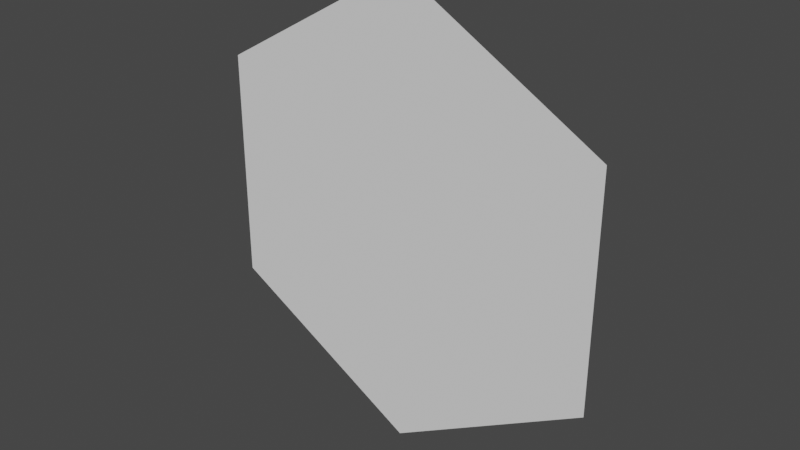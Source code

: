 # Source: pentagon.blend  (saved by Blender 2.80.75; exported with 4.5.12 LTS)
import bpy
from mathutils import Matrix  # noqa: F401  (used for matrix-valued properties, if any)

bpy.ops.wm.read_factory_settings(use_empty=True)
scene = bpy.context.scene
scene.name = 'Scene'

# ---- collections
col_collection = bpy.data.collections.new('Collection'); scene.collection.children.link(col_collection)

# ---- world
world_world = bpy.data.worlds.new('World'); scene.world = world_world
world_world.use_nodes = True; world_world.node_tree.nodes.clear()
_N = world_world.node_tree.nodes; _L = world_world.node_tree.links
n0 = _N.new('ShaderNodeOutputWorld'); n0.name = 'World Output'; n0.location = (300, 300)
n1 = _N.new('ShaderNodeBackground'); n1.name = 'Background'; n1.location = (10, 300)
n1.inputs[0].default_value = (0.05088, 0.05088, 0.05088, 1.0)
_L.new(n1.outputs[0], n0.inputs[0])
n0.is_active_output = True
world_world.color = (0.05088, 0.05088, 0.05088)
world_world.use_sun_shadow = False
world_world.sun_shadow_jitter_overblur = 0.0

# ---- meshes
me_circle_001 = bpy.data.meshes.new('Circle.001')
me_circle_001.from_pydata([(0.0, -2.186e-08, -0.5), (-0.433, -1.093e-08, -0.25), (-0.433, 1.093e-08, 0.25), (4.371e-08, 2.186e-08, 0.5), (0.433, 1.093e-08, 0.25), (0.433, -1.093e-08, -0.25)], [], [(1, 2, 3, 4, 5, 0)])
_uv = me_circle_001.uv_layers.new(name='UVMap')
_uv.uv.foreach_set('vector', [0.0, 0.0, 0.0, 0.0, 0.0, 0.0, 0.0, 0.0, 0.0, 0.0, 0.0, 0.0])
me_circle_001.use_remesh_preserve_volume = False
me_circle_001.use_remesh_preserve_attributes = False
me_circle_001.use_mirror_vertex_groups = False
me_circle_001.update()

# ---- objects
ob_circle = bpy.data.objects.new('Circle', me_circle_001)

# ---- transforms, parenting, visibility, modifiers, constraints
ob_circle.location = (0.0, 0.0, 0.0)
ob_circle.scale = (0.3461, 0.3461, 0.3461)
ob_circle.lineart.crease_threshold = 0.0

# ---- collection membership
col_collection.objects.link(ob_circle)

# ---- scene / render settings (as saved in the file)
scene.frame_start = 1; scene.frame_end = 250; scene.frame_set(1)
scene.render.engine = 'BLENDER_EEVEE_NEXT'
scene.cycles.use_denoising = False
scene.cycles.samples = 128
scene.cycles.sampling_pattern = 'TABULATED_SOBOL'
scene.cycles.use_adaptive_sampling = False
scene.cycles.use_light_tree = False
scene.view_settings.view_transform = 'Filmic'
bpy.context.view_layer.update()

# ---- added for rendering (the .blend has no active camera and no usable light): camera, sun
cam_auto = bpy.data.cameras.new('AutoCamera')
cam_auto.lens = 50.0
cam_auto.sensor_width = 36.0
cam_auto.clip_end = 1000.0
ob_auto_camera = bpy.data.objects.new('AutoCamera', cam_auto)
scene.collection.objects.link(ob_auto_camera)
ob_auto_camera.location = (0.423557, -0.508268, 0.338845)
ob_auto_camera.rotation_euler = (1.09748, -7.21219e-08, 0.694738)
scene.camera = ob_auto_camera
light_auto_sun = bpy.data.lights.new('AutoSun', 'SUN')
light_auto_sun.energy = 3.0
light_auto_sun.angle = 0.0523599
ob_auto_sun = bpy.data.objects.new('AutoSun', light_auto_sun)
scene.collection.objects.link(ob_auto_sun)
ob_auto_sun.rotation_euler = (0.872665, 0.174533, 0.523599)
bpy.context.view_layer.update()
